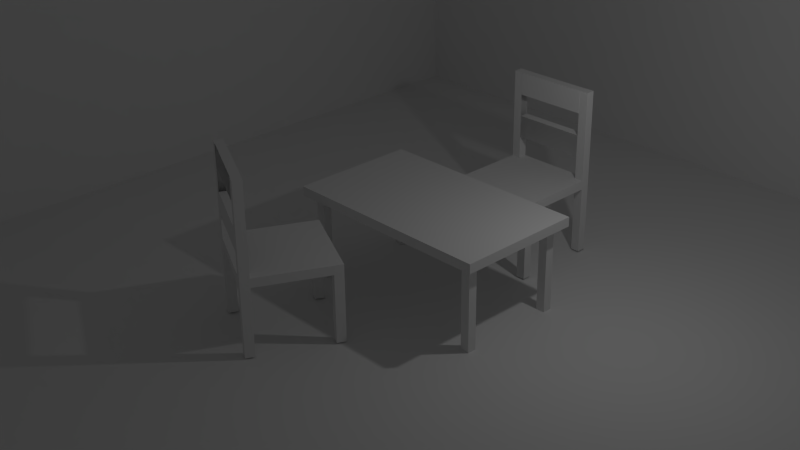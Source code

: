 # Source: Tuto_OpenClassroom.blend  (saved by Blender 2.72.0; exported with 4.5.12 LTS)
import bpy
from mathutils import Matrix  # noqa: F401  (used for matrix-valued properties, if any)

bpy.ops.wm.read_factory_settings(use_empty=True)
scene = bpy.context.scene
scene.name = 'Scene'

# ---- collections
col_collection_1 = bpy.data.collections.new('Collection 1'); scene.collection.children.link(col_collection_1)
col_collection_2 = bpy.data.collections.new('Collection 2'); scene.collection.children.link(col_collection_2)
col_collection_3 = bpy.data.collections.new('Collection 3'); scene.collection.children.link(col_collection_3)
col_collection_3.hide_render = True
col_collection_3.hide_viewport = True

# ---- materials (node trees are filled in below, after node groups)
mat_material = bpy.data.materials.new('Material')
mat_material.alpha_threshold = 0.0
mat_material.use_transparent_shadow = False
mat_material.roughness = 0.5
mat_material.line_color = (0.0, 0.0, 0.0, 1.0)

# ---- material node trees

# ---- world
world_world = bpy.data.worlds.new('World'); scene.world = world_world
world_world.color = (0.05088, 0.05088, 0.05088)
world_world.use_sun_shadow = False
world_world.sun_shadow_jitter_overblur = 0.0
world_world.cycles.sampling_method = 'MANUAL'
world_world.cycles.sample_map_resolution = 256

# ---- cameras
cam_camera = bpy.data.cameras.new('Camera')
cam_camera.clip_end = 100.0
cam_camera.lens = 35.0
cam_camera.sensor_width = 22.61
cam_camera.sensor_height = 18.0
cam_camera.ortho_scale = 7.314
cam_camera.dof.focus_distance = 0.0
cam_camera.dof.aperture_fstop = 128.0

# ---- lights
light_lamp = bpy.data.lights.new('Lamp', 'POINT')
light_lamp.transmission_factor = 0.0
light_lamp.cutoff_distance = 30.0
light_lamp.energy = 100.0
light_lamp.shadow_buffer_clip_start = 1.001
light_lamp.shadow_soft_size = 0.1
light_lamp.shadow_maximum_resolution = 0.006
light_lamp.use_absolute_resolution = True
light_lamp.cycles.use_multiple_importance_sampling = False

# ---- meshes
me_cube_004 = bpy.data.meshes.new('Cube.004')
me_cube_004.from_pydata([(-0.9946, -1.005, -1.0), (-1.005, 0.9946, -1.0), (0.9946, 1.005, -1.0), (1.005, -0.9946, -1.0), (-0.9946, -1.005, 1.0), (-1.005, 0.9946, 1.0), (0.9946, 1.005, 1.0), (1.005, -0.9946, 1.0), (-0.8054, 0.9957, 1.0), (0.7946, 1.004, 1.0), (0.7946, 1.004, -1.0), (-0.8054, 0.9957, -1.0), (0.8054, -0.9957, 1.0), (-0.7946, -1.004, 1.0), (-0.7946, -1.004, -1.0), (0.8054, -0.9957, -1.0), (-0.9957, -0.8054, 1.0), (-1.004, 0.7946, 1.0), (-1.004, 0.7946, -1.0), (-0.9957, -0.8054, -1.0), (0.9957, 0.8054, 1.0), (1.004, -0.7946, 1.0), (1.004, -0.7946, -1.0), (0.9957, 0.8054, -1.0), (-0.8043, 0.7957, -1.0), (-0.7957, -0.8043, -1.0), (0.7957, 0.8043, -1.0), (0.8043, -0.7957, -1.0), (0.7957, 0.8043, 1.0), (0.8043, -0.7957, 1.0), (-0.8043, 0.7957, 1.0), (-0.7957, -0.8043, 1.0), (-0.9946, -1.005, -16.0), (-1.005, 0.9946, -16.0), (0.9946, 1.005, -16.0), (1.005, -0.9946, -16.0), (0.7946, 1.004, -16.0), (-0.8054, 0.9957, -16.0), (-0.7946, -1.004, -16.0), (0.8054, -0.9957, -16.0), (-1.004, 0.7946, -16.0), (-0.9957, -0.8054, -16.0), (1.004, -0.7946, -16.0), (0.9957, 0.8054, -16.0), (-0.8043, 0.7957, -16.0), (-0.7957, -0.8043, -16.0), (0.7957, 0.8043, -16.0), (0.8043, -0.7957, -16.0), (-0.9946, -1.005, 21.0), (-1.005, 0.9946, 21.0), (-0.8054, 0.9957, 21.0), (-0.7946, -1.004, 21.0), (-0.9957, -0.8054, 21.0), (-1.004, 0.7946, 21.0), (-0.8043, 0.7957, 21.0), (-0.7957, -0.8043, 21.0), (-0.7957, -0.8043, 11.0), (-0.8043, 0.7957, 11.0), (-0.8043, 0.7957, 16.0), (-0.7957, -0.8043, 16.0), (-0.8043, 0.7957, 16.0), (-0.7957, -0.8043, 16.0), (-0.9974, 0.7948, 16.0), (-0.9974, 0.7948, 21.0), (-0.9888, -0.8052, 16.0), (-0.9888, -0.8052, 21.0), (-0.9888, -0.8052, 16.0), (-0.9974, 0.7948, 16.0), (-0.9888, -0.8052, 21.0), (-0.9974, 0.7948, 21.0), (-0.8, 0.7958, 16.0), (-0.7914, -0.8042, 16.0), (-0.8126, 0.7958, 16.0), (-0.8039, -0.8042, 16.0), (-0.8071, 0.7958, 21.0), (-0.7984, -0.8042, 21.0), (-0.8071, 0.7958, 16.0), (-0.7984, -0.8042, 16.0), (-0.8043, 0.7957, 1.0), (-0.7957, -0.8043, 1.0), (-0.7957, -0.8043, 11.0), (-0.8043, 0.7957, 11.0), (-0.8043, 0.7957, 1.0), (-0.7957, -0.8043, 1.0), (-0.7957, -0.8043, 11.0), (-0.8043, 0.7957, 11.0), (-0.8043, 0.7957, 1.0), (-0.7957, -0.8043, 1.0), (-0.7957, -0.8043, 11.0), (-0.8043, 0.7957, 11.0), (-1.004, 0.7946, 1.0), (-0.9949, -0.8054, 1.0), (-0.9949, -0.8054, 11.0), (-1.004, 0.7946, 11.0), (-0.7957, -0.8043, 6.0), (-0.7957, -0.8043, 6.0), (-0.8043, 0.7957, 6.0), (-0.7957, -0.8043, 6.0), (-0.8043, 0.7957, 6.0), (-0.8043, 0.7957, 6.0), (-0.7957, -0.8043, 6.0), (-0.8043, 0.7957, 6.0), (-0.9962, -0.8053, 11.0), (-1.005, 0.7947, 11.0), (-0.9962, -0.8053, 6.0), (-1.005, 0.7947, 6.0), (-0.9888, -0.8052, 16.0), (-0.9974, 0.7948, 16.0), (-0.9888, -0.8052, 21.0), (-0.9974, 0.7948, 21.0), (-0.9888, -0.8052, 16.0), (-0.9974, 0.7948, 16.0), (-0.9888, -0.8052, 21.0), (-0.9974, 0.7948, 21.0), (-0.9888, -0.8052, 16.0), (-0.9974, 0.7948, 16.0), (-0.9888, -0.8052, 21.0), (-0.9974, 0.7948, 21.0), (-0.8003, -0.8042, 16.0), (-0.8089, 0.7958, 16.0), (-0.8003, -0.8042, 21.0), (-0.8089, 0.7958, 21.0), (-0.791, -0.8042, 16.0), (-0.7997, 0.7958, 16.0), (-0.791, -0.8042, 21.0), (-0.7997, 0.7958, 21.0)], [(54, 55), (76, 74), (74, 75), (75, 77)], [(17, 5, 1, 18), (9, 6, 2, 10), (21, 7, 3, 22), (13, 4, 0, 14), (24, 18, 40, 44), (30, 8, 50, 54, 58, 57, 96), (5, 8, 11, 1), (8, 9, 10, 11), (7, 12, 15, 3), (12, 13, 14, 15), (15, 27, 47, 39), (24, 11, 10, 26), (20, 6, 9, 28), (28, 9, 8, 30), (4, 16, 19, 0), (16, 17, 18, 19), (6, 20, 23, 2), (20, 21, 22, 23), (23, 26, 46, 43), (27, 26, 23, 22), (16, 4, 48, 52), (95, 31, 79, 97), (2, 23, 43, 34), (19, 18, 24, 25), (14, 25, 27, 15), (25, 24, 26, 27), (7, 21, 29, 12), (21, 20, 28, 29), (12, 29, 31, 13), (29, 28, 30, 31), (46, 36, 34, 43), (40, 33, 37, 44), (39, 47, 42, 35), (32, 41, 45, 38), (10, 2, 34, 36), (22, 3, 35, 42), (18, 1, 33, 40), (1, 11, 37, 33), (14, 0, 32, 38), (26, 10, 36, 46), (3, 15, 39, 35), (0, 19, 41, 32), (25, 14, 38, 45), (11, 24, 44, 37), (19, 25, 45, 41), (27, 22, 42, 47), (54, 50, 49, 53), (51, 55, 52, 48), (13, 31, 95, 56, 59, 55, 51), (8, 5, 49, 50), (5, 17, 53, 49), (4, 13, 51, 48), (67, 66, 64, 62), (59, 58, 60, 61), (71, 70, 72, 73), (68, 69, 63, 65), (69, 67, 62, 63), (66, 67, 69, 68), (80, 97, 94, 84), (66, 68, 65, 64), (73, 72, 76, 77), (57, 56, 80, 81), (30, 96, 101, 78), (31, 30, 78, 79), (79, 78, 82, 83), (81, 80, 84, 85), (78, 101, 99, 82), (100, 88, 89, 98), (104, 105, 103, 102), (87, 86, 90, 91), (89, 88, 92, 93), (86, 98, 89, 93, 90), (88, 100, 87, 91, 92), (94, 99, 85, 84), (101, 81, 85, 99), (96, 57, 81, 101), (97, 79, 83, 94), (56, 95, 97, 80), (106, 107, 109, 108), (110, 111, 113, 112), (114, 116, 117, 115), (119, 121, 125, 123), (117, 116, 120, 121), (116, 114, 118, 120), (114, 115, 119, 118), (115, 117, 121, 119), (122, 123, 125, 124), (121, 120, 124, 125), (120, 118, 122, 124), (118, 119, 123, 122)])
me_cube_004.use_remesh_preserve_volume = False
me_cube_004.use_remesh_preserve_attributes = False
me_cube_004.use_mirror_vertex_groups = False
me_cube_004.update()
me_plane = bpy.data.meshes.new('Plane')
me_plane.from_pydata([(-1.0, -1.0, 0.0), (1.0, -1.0, 0.0), (-1.0, 1.0, 0.0), (1.0, 1.0, 0.0), (-1.0, -1.0, 1.5), (-1.0, 1.0, 1.5), (1.0, 1.0, 1.5)], [], [(0, 1, 3, 2), (0, 2, 5, 4), (2, 3, 6, 5)])
me_plane.use_remesh_preserve_volume = False
me_plane.use_remesh_preserve_attributes = False
me_plane.use_mirror_vertex_groups = False
me_plane.update()
me_cube_001 = bpy.data.meshes.new('Cube.001')
me_cube_001.from_pydata([(-0.9946, -1.005, -1.0), (-1.005, 0.9946, -1.0), (0.9946, 1.005, -1.0), (1.005, -0.9946, -1.0), (-0.9946, -1.005, 1.0), (-1.005, 0.9946, 1.0), (0.9946, 1.005, 1.0), (1.005, -0.9946, 1.0), (-0.8054, 0.9957, 1.0), (0.7946, 1.004, 1.0), (0.7946, 1.004, -1.0), (-0.8054, 0.9957, -1.0), (0.8054, -0.9957, 1.0), (-0.7946, -1.004, 1.0), (-0.7946, -1.004, -1.0), (0.8054, -0.9957, -1.0), (-0.9957, -0.8054, 1.0), (-1.004, 0.7946, 1.0), (-1.004, 0.7946, -1.0), (-0.9957, -0.8054, -1.0), (0.9957, 0.8054, 1.0), (1.004, -0.7946, 1.0), (1.004, -0.7946, -1.0), (0.9957, 0.8054, -1.0), (-0.8043, 0.7957, -1.0), (-0.7957, -0.8043, -1.0), (0.7957, 0.8043, -1.0), (0.8043, -0.7957, -1.0), (0.7957, 0.8043, 1.0), (0.8043, -0.7957, 1.0), (-0.8043, 0.7957, 1.0), (-0.7957, -0.8043, 1.0), (-0.9946, -1.005, -16.0), (-1.005, 0.9946, -16.0), (0.9946, 1.005, -16.0), (1.005, -0.9946, -16.0), (0.7946, 1.004, -16.0), (-0.8054, 0.9957, -16.0), (-0.7946, -1.004, -16.0), (0.8054, -0.9957, -16.0), (-1.004, 0.7946, -16.0), (-0.9957, -0.8054, -16.0), (1.004, -0.7946, -16.0), (0.9957, 0.8054, -16.0), (-0.8043, 0.7957, -16.0), (-0.7957, -0.8043, -16.0), (0.7957, 0.8043, -16.0), (0.8043, -0.7957, -16.0), (-0.9946, -1.005, 21.0), (-1.005, 0.9946, 21.0), (-0.8054, 0.9957, 21.0), (-0.7946, -1.004, 21.0), (-0.9957, -0.8054, 21.0), (-1.004, 0.7946, 21.0), (-0.8043, 0.7957, 21.0), (-0.7957, -0.8043, 21.0), (-0.7957, -0.8043, 11.0), (-0.8043, 0.7957, 11.0), (-0.8043, 0.7957, 16.0), (-0.7957, -0.8043, 16.0), (-0.8043, 0.7957, 16.0), (-0.7957, -0.8043, 16.0), (-0.9974, 0.7948, 16.0), (-0.9974, 0.7948, 21.0), (-0.9888, -0.8052, 16.0), (-0.9888, -0.8052, 21.0), (-0.9888, -0.8052, 16.0), (-0.9974, 0.7948, 16.0), (-0.9888, -0.8052, 21.0), (-0.9974, 0.7948, 21.0), (-0.8, 0.7958, 16.0), (-0.7914, -0.8042, 16.0), (-0.8126, 0.7958, 16.0), (-0.8039, -0.8042, 16.0), (-0.8071, 0.7958, 21.0), (-0.7984, -0.8042, 21.0), (-0.8071, 0.7958, 16.0), (-0.7984, -0.8042, 16.0), (-0.8043, 0.7957, 1.0), (-0.7957, -0.8043, 1.0), (-0.7957, -0.8043, 11.0), (-0.8043, 0.7957, 11.0), (-0.8043, 0.7957, 1.0), (-0.7957, -0.8043, 1.0), (-0.7957, -0.8043, 11.0), (-0.8043, 0.7957, 11.0), (-0.8043, 0.7957, 1.0), (-0.7957, -0.8043, 1.0), (-0.7957, -0.8043, 11.0), (-0.8043, 0.7957, 11.0), (-1.004, 0.7946, 1.0), (-0.9949, -0.8054, 1.0), (-0.9949, -0.8054, 11.0), (-1.004, 0.7946, 11.0), (-0.7957, -0.8043, 6.0), (-0.7957, -0.8043, 6.0), (-0.8043, 0.7957, 6.0), (-0.7957, -0.8043, 6.0), (-0.8043, 0.7957, 6.0), (-0.8043, 0.7957, 6.0), (-0.7957, -0.8043, 6.0), (-0.8043, 0.7957, 6.0), (-0.9962, -0.8053, 11.0), (-1.005, 0.7947, 11.0), (-0.9962, -0.8053, 6.0), (-1.005, 0.7947, 6.0), (-0.9888, -0.8052, 16.0), (-0.9974, 0.7948, 16.0), (-0.9888, -0.8052, 21.0), (-0.9974, 0.7948, 21.0), (-0.9888, -0.8052, 16.0), (-0.9974, 0.7948, 16.0), (-0.9888, -0.8052, 21.0), (-0.9974, 0.7948, 21.0), (-0.9888, -0.8052, 16.0), (-0.9974, 0.7948, 16.0), (-0.9888, -0.8052, 21.0), (-0.9974, 0.7948, 21.0), (-0.8003, -0.8042, 16.0), (-0.8089, 0.7958, 16.0), (-0.8003, -0.8042, 21.0), (-0.8089, 0.7958, 21.0), (-0.791, -0.8042, 16.0), (-0.7997, 0.7958, 16.0), (-0.791, -0.8042, 21.0), (-0.7997, 0.7958, 21.0)], [(54, 55), (76, 74), (74, 75), (75, 77)], [(17, 5, 1, 18), (9, 6, 2, 10), (21, 7, 3, 22), (13, 4, 0, 14), (24, 18, 40, 44), (30, 8, 50, 54, 58, 57, 96), (5, 8, 11, 1), (8, 9, 10, 11), (7, 12, 15, 3), (12, 13, 14, 15), (15, 27, 47, 39), (24, 11, 10, 26), (20, 6, 9, 28), (28, 9, 8, 30), (4, 16, 19, 0), (16, 17, 18, 19), (6, 20, 23, 2), (20, 21, 22, 23), (23, 26, 46, 43), (27, 26, 23, 22), (16, 4, 48, 52), (95, 31, 79, 97), (2, 23, 43, 34), (19, 18, 24, 25), (14, 25, 27, 15), (25, 24, 26, 27), (7, 21, 29, 12), (21, 20, 28, 29), (12, 29, 31, 13), (29, 28, 30, 31), (46, 36, 34, 43), (40, 33, 37, 44), (39, 47, 42, 35), (32, 41, 45, 38), (10, 2, 34, 36), (22, 3, 35, 42), (18, 1, 33, 40), (1, 11, 37, 33), (14, 0, 32, 38), (26, 10, 36, 46), (3, 15, 39, 35), (0, 19, 41, 32), (25, 14, 38, 45), (11, 24, 44, 37), (19, 25, 45, 41), (27, 22, 42, 47), (54, 50, 49, 53), (51, 55, 52, 48), (13, 31, 95, 56, 59, 55, 51), (8, 5, 49, 50), (5, 17, 53, 49), (4, 13, 51, 48), (67, 66, 64, 62), (59, 58, 60, 61), (71, 70, 72, 73), (68, 69, 63, 65), (69, 67, 62, 63), (66, 67, 69, 68), (80, 97, 94, 84), (66, 68, 65, 64), (73, 72, 76, 77), (57, 56, 80, 81), (30, 96, 101, 78), (31, 30, 78, 79), (79, 78, 82, 83), (81, 80, 84, 85), (78, 101, 99, 82), (100, 88, 89, 98), (104, 105, 103, 102), (87, 86, 90, 91), (89, 88, 92, 93), (86, 98, 89, 93, 90), (88, 100, 87, 91, 92), (94, 99, 85, 84), (101, 81, 85, 99), (96, 57, 81, 101), (97, 79, 83, 94), (56, 95, 97, 80), (106, 107, 109, 108), (110, 111, 113, 112), (114, 116, 117, 115), (119, 121, 125, 123), (117, 116, 120, 121), (116, 114, 118, 120), (114, 115, 119, 118), (115, 117, 121, 119), (122, 123, 125, 124), (121, 120, 124, 125), (120, 118, 122, 124), (118, 119, 123, 122)])
me_cube_001.use_remesh_preserve_volume = False
me_cube_001.use_remesh_preserve_attributes = False
me_cube_001.use_mirror_vertex_groups = False
me_cube_001.update()
me_cube = bpy.data.meshes.new('Cube')
me_cube.from_pydata([(1.0, 1.0, -1.0), (1.0, -1.0, -1.0), (-1.0, -1.0, -1.0), (-1.0, 1.0, -1.0), (1.0, 1.0, 1.0), (1.0, -1.0, 1.0), (-1.0, -1.0, 1.0), (-1.0, 1.0, 1.0), (1.0, 1.2, -1.0), (-1.0, 1.2, -1.0), (1.0, 1.2, 1.0), (-1.0, 1.2, 1.0), (1.0, -1.2, -1.0), (-1.0, -1.2, -1.0), (1.0, -1.2, 1.0), (-1.0, -1.2, 1.0), (-1.1, -1.0, -1.0), (-1.1, 1.0, -1.0), (-1.1, -1.0, 1.0), (-1.1, 1.0, 1.0), (1.1, 1.0, -1.0), (1.1, -1.0, -1.0), (1.1, 1.0, 1.0), (1.1, -1.0, 1.0), (1.0, 1.0, -1.0), (1.0, -1.0, -1.0), (-1.0, -1.0, -1.0), (-1.0, 1.0, -1.0), (1.0, 1.0, 1.0), (1.0, -1.0, 1.0), (-1.0, -1.0, 1.0), (-1.0, 1.0, 1.0), (1.0, 1.2, -1.0), (-1.0, 1.2, -1.0), (1.0, 1.2, 1.0), (-1.0, 1.2, 1.0), (1.0, -1.2, -1.0), (-1.0, -1.2, -1.0), (1.0, -1.2, 1.0), (-1.0, -1.2, 1.0), (-1.1, -1.0, -1.0), (-1.1, 1.0, -1.0), (-1.1, -1.0, 1.0), (-1.1, 1.0, 1.0), (-1.1, 1.2, -1.0), (-1.1, 1.2, 1.0), (-1.1, -1.2, -1.0), (-1.1, -1.2, 1.0), (1.1, 1.0, -1.0), (1.1, -1.0, -1.0), (1.1, 1.0, 1.0), (1.1, -1.0, 1.0), (1.1, 1.2, -1.0), (1.1, 1.2, 1.0), (1.1, -1.2, -1.0), (1.1, -1.2, 1.0), (1.0, 1.0, -20.22), (1.0, -1.0, -20.22), (-1.0, -1.0, -20.22), (-1.0, 1.0, -20.22), (1.0, 1.2, -20.22), (-1.0, 1.2, -20.22), (1.0, -1.2, -20.22), (-1.0, -1.2, -20.22), (-1.1, -1.0, -20.22), (-1.1, 1.0, -20.22), (-1.1, 1.2, -20.22), (-1.1, -1.2, -20.22), (1.1, 1.0, -20.22), (1.1, -1.0, -20.22), (1.1, 1.2, -20.22), (1.1, -1.2, -20.22), (1.0, 1.0, -0.9706), (1.0, -1.0, -0.9706), (1.1, 1.0, -0.9706), (1.1, -1.0, -0.9706), (1.0, 1.0, -1.0), (1.0, -1.0, -1.0), (1.1, 1.0, -1.0), (1.1, -1.0, -1.0), (1.1, 1.0, 1.0), (1.1, -1.0, 1.0), (1.1, 1.0, -1.0), (1.1, -1.0, -1.0), (1.1, 1.0, 1.0), (1.1, -1.0, 1.0), (1.1, 1.2, -1.0), (1.1, 1.2, 1.0), (1.1, -1.2, -1.0), (1.1, -1.2, 1.0), (1.0, 1.0, -0.9706), (1.0, -1.0, -0.9706), (1.1, 1.0, -0.9706), (1.1, -1.0, -0.9706), (1.201, 1.0, -1.0), (1.201, 1.0, 1.0), (1.201, 1.0, -1.0), (1.201, 1.2, -1.0), (1.201, 1.0, -1.0), (1.201, -1.0, -1.0), (1.201, 1.0, 1.0), (1.201, -1.0, 1.0), (1.201, 1.0, -1.0), (1.201, -1.0, -1.0), (1.201, 1.0, 1.0), (1.201, -1.0, 1.0), (1.201, 1.2, -1.0), (1.201, 1.2, 1.0), (1.201, -1.2, -1.0), (1.201, -1.2, 1.0), (1.0, -1.4, -1.0), (-1.0, -1.4, -1.0), (1.0, -1.4, 1.0), (-1.0, -1.4, 1.0), (1.0, -1.4, -1.0), (-1.0, -1.4, -1.0), (1.0, -1.4, 1.0), (-1.0, -1.4, 1.0), (-1.1, -1.4, -1.0), (-1.1, -1.4, 1.0), (1.1, -1.4, -1.0), (1.1, -1.4, 1.0), (1.1, -1.4, -1.0), (1.1, -1.4, 1.0), (1.201, -1.4, -1.0), (1.201, -1.4, 1.0), (-1.201, -1.0, -1.0), (-1.201, 1.0, -1.0), (-1.201, -1.0, 1.0), (-1.201, 1.0, 1.0), (-1.201, -1.0, -1.0), (-1.201, 1.0, -1.0), (-1.201, -1.0, 1.0), (-1.201, 1.0, 1.0), (-1.201, 1.2, -1.0), (-1.201, 1.2, 1.0), (-1.201, -1.2, -1.0), (-1.201, -1.2, 1.0), (-1.201, -1.4, -1.0), (-1.201, -1.4, 1.0), (1.0, 1.4, -1.0), (-1.0, 1.4, -1.0), (1.0, 1.4, 1.0), (-1.0, 1.4, 1.0), (1.0, 1.4, -1.0), (-1.0, 1.4, -1.0), (1.0, 1.4, 1.0), (-1.0, 1.4, 1.0), (-1.1, 1.4, -1.0), (-1.1, 1.4, 1.0), (1.1, 1.4, -1.0), (1.1, 1.4, 1.0), (1.1, 1.4, -1.0), (1.1, 1.4, 1.0), (1.201, 1.4, -1.0), (1.201, 1.4, 1.0), (-1.201, 1.4, -1.0), (-1.201, 1.4, 1.0)], [], [(0, 1, 2, 3), (4, 7, 6, 5), (4, 22, 50, 28), (3, 2, 16, 17), (5, 14, 38, 29), (0, 3, 9, 8), (135, 45, 149, 157), (7, 4, 10, 11), (6, 7, 19, 18), (19, 7, 31, 43), (38, 36, 114, 116), (5, 6, 15, 14), (32, 8, 140, 144), (2, 1, 12, 13), (7, 11, 35, 31), (16, 18, 128, 126), (13, 15, 39, 37), (17, 19, 43, 41), (16, 2, 26, 40), (75, 73, 91, 93), (14, 12, 36, 38), (2, 13, 37, 26), (22, 23, 81, 80), (18, 16, 40, 42), (134, 135, 157, 156), (21, 1, 73, 75), (9, 3, 27, 33), (22, 20, 48, 50), (4, 5, 23, 22), (1, 21, 49, 25), (44, 33, 61, 66), (52, 48, 68, 70), (88, 108, 124, 122), (29, 38, 55, 51), (44, 41, 131, 134), (19, 17, 127, 129), (39, 30, 42, 47), (86, 52, 150, 152), (31, 35, 45, 43), (36, 54, 120, 114), (26, 37, 63, 58), (74, 20, 78, 92), (50, 48, 82, 84), (34, 28, 50, 53), (34, 53, 151, 146), (49, 54, 71, 69), (20, 0, 24, 48), (6, 18, 42, 30), (12, 1, 25, 36), (10, 4, 28, 34), (3, 17, 41, 27), (23, 5, 29, 51), (15, 6, 30, 39), (0, 8, 32, 24), (56, 60, 70, 68), (58, 63, 67, 64), (61, 59, 65, 66), (62, 57, 69, 71), (37, 46, 67, 63), (25, 49, 69, 57), (54, 36, 62, 71), (24, 32, 60, 56), (27, 41, 65, 59), (33, 27, 59, 61), (46, 40, 64, 67), (41, 44, 66, 65), (48, 24, 56, 68), (36, 25, 57, 62), (40, 26, 58, 64), (32, 52, 70, 60), (53, 50, 84, 87), (0, 20, 74, 72), (72, 74, 92, 90), (0, 72, 90, 76), (79, 81, 85, 83), (87, 84, 104, 107), (82, 48, 96, 102), (79, 78, 98, 99), (91, 90, 92, 93), (77, 76, 90, 91), (78, 79, 93, 92), (55, 54, 88, 89), (23, 51, 85, 81), (49, 21, 79, 83), (51, 55, 89, 85), (35, 11, 143, 147), (21, 75, 93, 79), (1, 0, 76, 77), (54, 49, 83, 88), (52, 86, 106, 97), (88, 83, 103, 108), (73, 1, 77, 91), (98, 100, 101, 99), (104, 102, 106, 107), (103, 105, 109, 108), (96, 97, 106, 102), (94, 95, 100, 98), (84, 82, 102, 104), (83, 85, 105, 103), (81, 79, 99, 101), (78, 20, 94, 98), (15, 13, 111, 113), (85, 89, 109, 105), (53, 87, 153, 151), (48, 52, 97, 96), (80, 81, 101, 100), (22, 80, 100, 95), (20, 22, 95, 94), (110, 112, 113, 111), (116, 114, 120, 121), (115, 117, 119, 118), (123, 122, 124, 125), (37, 39, 117, 115), (39, 47, 119, 117), (14, 15, 113, 112), (54, 55, 121, 120), (108, 109, 125, 124), (13, 12, 110, 111), (55, 38, 116, 121), (89, 88, 122, 123), (12, 14, 112, 110), (43, 45, 135, 133), (109, 89, 123, 125), (46, 37, 115, 118), (126, 128, 129, 127), (132, 130, 136, 137), (131, 133, 135, 134), (137, 136, 138, 139), (118, 119, 139, 138), (40, 46, 136, 130), (44, 134, 156, 148), (17, 16, 126, 127), (46, 118, 138, 136), (47, 42, 132, 137), (41, 43, 133, 131), (119, 47, 137, 139), (42, 40, 130, 132), (18, 19, 129, 128), (142, 140, 141, 143), (143, 141, 145, 147), (140, 142, 146, 144), (147, 145, 148, 149), (144, 146, 151, 150), (150, 151, 153, 152), (152, 153, 155, 154), (149, 148, 156, 157), (106, 86, 152, 154), (11, 10, 142, 143), (8, 9, 141, 140), (9, 33, 145, 141), (107, 106, 154, 155), (45, 35, 147, 149), (87, 107, 155, 153), (52, 32, 144, 150), (10, 34, 146, 142), (33, 44, 148, 145)])
me_cube.materials.append(mat_material)
me_cube.use_remesh_preserve_volume = False
me_cube.use_remesh_preserve_attributes = False
me_cube.use_mirror_vertex_groups = False
me_cube.update()
me_cube_003 = bpy.data.meshes.new('Cube.003')
me_cube_003.from_pydata([(-1.0, -1.0, -1.0), (-1.0, 1.0, -1.0), (1.0, 1.0, -1.0), (1.0, -1.0, -1.0), (-1.0, -1.0, 1.0), (-1.0, 1.0, 1.0), (1.0, 1.0, 1.0), (1.0, -1.0, 1.0), (-0.8667, 1.0, 1.0), (0.8667, 1.0, 1.0), (0.8667, 1.0, -1.0), (-0.8667, 1.0, -1.0), (0.8667, -1.0, 1.0), (-0.8667, -1.0, 1.0), (-0.8667, -1.0, -1.0), (0.8667, -1.0, -1.0), (-1.0, -0.8, 1.0), (-1.0, 0.8, 1.0), (-1.0, 0.8, -1.0), (-1.0, -0.8, -1.0), (1.0, 0.8, 1.0), (1.0, -0.8, 1.0), (1.0, -0.8, -1.0), (1.0, 0.8, -1.0), (-0.8667, 0.8, -1.0), (-0.8667, -0.8, -1.0), (0.8667, 0.8, -1.0), (0.8667, -0.8, -1.0), (0.8667, 0.8, 1.0), (0.8667, -0.8, 1.0), (-0.8667, 0.8, 1.0), (-0.8667, -0.8, 1.0)], [], [(17, 5, 1, 18), (9, 6, 2, 10), (21, 7, 3, 22), (13, 4, 0, 14), (26, 10, 2, 23), (30, 8, 5, 17), (5, 8, 11, 1), (8, 9, 10, 11), (7, 12, 15, 3), (12, 13, 14, 15), (18, 1, 11, 24), (24, 11, 10, 26), (20, 6, 9, 28), (28, 9, 8, 30), (4, 16, 19, 0), (16, 17, 18, 19), (6, 20, 23, 2), (20, 21, 22, 23), (15, 27, 22, 3), (27, 26, 23, 22), (13, 31, 16, 4), (31, 30, 17, 16), (0, 19, 25, 14), (19, 18, 24, 25), (14, 25, 27, 15), (25, 24, 26, 27), (7, 21, 29, 12), (21, 20, 28, 29), (12, 29, 31, 13), (29, 28, 30, 31)])
me_cube_003.use_remesh_preserve_volume = False
me_cube_003.use_remesh_preserve_attributes = False
me_cube_003.use_mirror_vertex_groups = False
me_cube_003.update()

# ---- objects
ob_chaise_1_001 = bpy.data.objects.new('Chaise 1.001', me_cube_004)
ob_murs = bpy.data.objects.new('Murs', me_plane)
ob_chaise_1 = bpy.data.objects.new('Chaise 1', me_cube_001)
ob_lamp = bpy.data.objects.new('Lamp', light_lamp)
ob_camera = bpy.data.objects.new('Camera', cam_camera)
ob_table = bpy.data.objects.new('Table', me_cube)
ob_cube = bpy.data.objects.new('Cube', me_cube_003)

# ---- transforms, parenting, visibility, modifiers, constraints
ob_chaise_1_001.location = (-1.077, -3.066, 1.635)
ob_chaise_1_001.rotation_euler = (0.0, 0.0, -11.46)
ob_chaise_1_001.scale = (1.0, 1.0, 0.1)
ob_chaise_1_001.lineart.crease_threshold = 0.0
ob_murs.location = (0.0, 0.0, 0.0)
ob_murs.scale = (9.419, 9.419, 9.419)
ob_murs.lineart.crease_threshold = 0.0
ob_chaise_1.location = (0.002293, 2.706, 1.635)
ob_chaise_1.rotation_euler = (0.0, -0.0, -7.859)
ob_chaise_1.scale = (1.0, 1.0, 0.1)
ob_chaise_1.lineart.crease_threshold = 0.0
ob_lamp.location = (4.076, 1.005, 5.904)
ob_lamp.rotation_euler = (0.6503, 0.05522, 1.866)
ob_lamp.lock_rotations_4d = False
ob_lamp.empty_display_type = 'ARROWS'
ob_lamp.color = (0.0, 0.0, 0.0, 0.0)
ob_lamp.lineart.crease_threshold = 0.0
ob_camera.location = (16.01, -15.85, 12.77)
ob_camera.rotation_euler = (1.109, 0.01082, 0.8149)
ob_camera.scale = (3.433, 3.433, 3.433)
ob_camera.lock_rotations_4d = False
ob_camera.empty_display_type = 'ARROWS'
ob_camera.color = (0.0, 0.0, 0.0, 0.0)
ob_camera.display_type = 'WIRE'
ob_camera.lineart.crease_threshold = 0.0
ob_table.location = (-0.02293, -1.54e-08, 1.979)
ob_table.scale = (1.992, 1.0, 0.104)
ob_table.lock_rotations_4d = False
ob_table.empty_display_type = 'ARROWS'
ob_table.lineart.crease_threshold = 0.0
ob_cube.location = (0.0, 0.0, 0.0)
ob_cube.scale = (2.0, 1.0, 0.1)
ob_cube.lineart.crease_threshold = 0.0

# ---- collection membership
col_collection_1.objects.link(ob_chaise_1_001)
col_collection_1.objects.link(ob_murs)
col_collection_1.objects.link(ob_chaise_1)
col_collection_1.objects.link(ob_lamp)
col_collection_1.objects.link(ob_camera)
col_collection_2.objects.link(ob_table)
col_collection_3.objects.link(ob_cube)

# ---- scene / render settings (as saved in the file)
scene.camera = ob_camera
scene.frame_start = 0; scene.frame_end = 250; scene.frame_set(0)
scene.render.engine = 'BLENDER_EEVEE_NEXT'
scene.render.resolution_percentage = 50
scene.render.dither_intensity = 0.0
scene.cycles.use_denoising = False
scene.cycles.samples = 10
scene.cycles.sampling_pattern = 'TABULATED_SOBOL'
scene.cycles.light_sampling_threshold = 0.0
scene.cycles.use_adaptive_sampling = False
scene.cycles.use_light_tree = False
scene.cycles.blur_glossy = 0.0
scene.cycles.pixel_filter_type = 'GAUSSIAN'
scene.cycles.sample_clamp_indirect = 0.0
scene.view_settings.view_transform = 'Standard'
bpy.context.view_layer.update()
